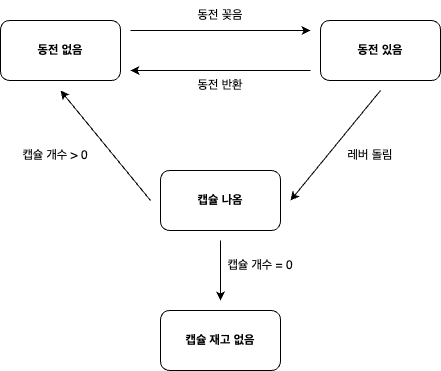

The diagram above was exported from draw.io. Its source (the exported page's mxGraphModel, read from the mxfile embedded in the PNG):
<mxGraphModel dx="2066" dy="1129" grid="1" gridSize="10" guides="1" tooltips="1" connect="1" arrows="1" fold="1" page="1" pageScale="1" pageWidth="827" pageHeight="1169" math="0" shadow="0">
  <root>
    <mxCell id="0" />
    <mxCell id="1" parent="0" />
    <mxCell id="HL7nPoxPUK_X4vFlYdCQ-1" value="&lt;b&gt;동전 있음&lt;/b&gt;" style="rounded=1;whiteSpace=wrap;html=1;" vertex="1" parent="1">
      <mxGeometry x="440" y="140" width="120" height="60" as="geometry" />
    </mxCell>
    <mxCell id="HL7nPoxPUK_X4vFlYdCQ-2" value="&lt;b&gt;동전 없음&lt;/b&gt;" style="rounded=1;whiteSpace=wrap;html=1;" vertex="1" parent="1">
      <mxGeometry x="120" y="140" width="120" height="60" as="geometry" />
    </mxCell>
    <mxCell id="HL7nPoxPUK_X4vFlYdCQ-3" value="&lt;b&gt;캡슐 나옴&lt;/b&gt;" style="rounded=1;whiteSpace=wrap;html=1;" vertex="1" parent="1">
      <mxGeometry x="280" y="290" width="120" height="60" as="geometry" />
    </mxCell>
    <mxCell id="HL7nPoxPUK_X4vFlYdCQ-4" value="&lt;b&gt;캡슐 재고 없음&lt;/b&gt;" style="rounded=1;whiteSpace=wrap;html=1;" vertex="1" parent="1">
      <mxGeometry x="280" y="430" width="120" height="60" as="geometry" />
    </mxCell>
    <mxCell id="HL7nPoxPUK_X4vFlYdCQ-5" value="" style="endArrow=classic;html=1;rounded=0;" edge="1" parent="1">
      <mxGeometry width="50" height="50" relative="1" as="geometry">
        <mxPoint x="250" y="150" as="sourcePoint" />
        <mxPoint x="430" y="150" as="targetPoint" />
      </mxGeometry>
    </mxCell>
    <mxCell id="HL7nPoxPUK_X4vFlYdCQ-6" value="동전 꽂음" style="text;html=1;strokeColor=none;fillColor=none;align=center;verticalAlign=middle;whiteSpace=wrap;rounded=0;" vertex="1" parent="1">
      <mxGeometry x="310" y="120" width="60" height="30" as="geometry" />
    </mxCell>
    <mxCell id="HL7nPoxPUK_X4vFlYdCQ-7" value="" style="endArrow=classic;html=1;rounded=0;" edge="1" parent="1">
      <mxGeometry width="50" height="50" relative="1" as="geometry">
        <mxPoint x="430" y="190" as="sourcePoint" />
        <mxPoint x="250" y="190" as="targetPoint" />
      </mxGeometry>
    </mxCell>
    <mxCell id="HL7nPoxPUK_X4vFlYdCQ-8" value="동전 반환" style="text;html=1;strokeColor=none;fillColor=none;align=center;verticalAlign=middle;whiteSpace=wrap;rounded=0;" vertex="1" parent="1">
      <mxGeometry x="310" y="190" width="60" height="30" as="geometry" />
    </mxCell>
    <mxCell id="HL7nPoxPUK_X4vFlYdCQ-9" value="" style="endArrow=classic;html=1;rounded=0;" edge="1" parent="1">
      <mxGeometry width="50" height="50" relative="1" as="geometry">
        <mxPoint x="500" y="210" as="sourcePoint" />
        <mxPoint x="410" y="320" as="targetPoint" />
      </mxGeometry>
    </mxCell>
    <mxCell id="HL7nPoxPUK_X4vFlYdCQ-10" value="레버 돌림" style="text;html=1;strokeColor=none;fillColor=none;align=center;verticalAlign=middle;whiteSpace=wrap;rounded=0;" vertex="1" parent="1">
      <mxGeometry x="460" y="260" width="60" height="30" as="geometry" />
    </mxCell>
    <mxCell id="HL7nPoxPUK_X4vFlYdCQ-11" value="" style="endArrow=classic;html=1;rounded=0;" edge="1" parent="1">
      <mxGeometry width="50" height="50" relative="1" as="geometry">
        <mxPoint x="340" y="360" as="sourcePoint" />
        <mxPoint x="340" y="420" as="targetPoint" />
      </mxGeometry>
    </mxCell>
    <mxCell id="HL7nPoxPUK_X4vFlYdCQ-12" value="캡슐 개수 = 0" style="text;html=1;strokeColor=none;fillColor=none;align=center;verticalAlign=middle;whiteSpace=wrap;rounded=0;" vertex="1" parent="1">
      <mxGeometry x="340" y="370" width="80" height="30" as="geometry" />
    </mxCell>
    <mxCell id="HL7nPoxPUK_X4vFlYdCQ-13" value="" style="endArrow=classic;html=1;rounded=0;" edge="1" parent="1">
      <mxGeometry width="50" height="50" relative="1" as="geometry">
        <mxPoint x="270" y="320" as="sourcePoint" />
        <mxPoint x="180" y="210" as="targetPoint" />
      </mxGeometry>
    </mxCell>
    <mxCell id="HL7nPoxPUK_X4vFlYdCQ-14" value="캡슐 개수 &amp;gt; 0" style="text;html=1;strokeColor=none;fillColor=none;align=center;verticalAlign=middle;whiteSpace=wrap;rounded=0;" vertex="1" parent="1">
      <mxGeometry x="130" y="260" width="90" height="30" as="geometry" />
    </mxCell>
  </root>
</mxGraphModel>